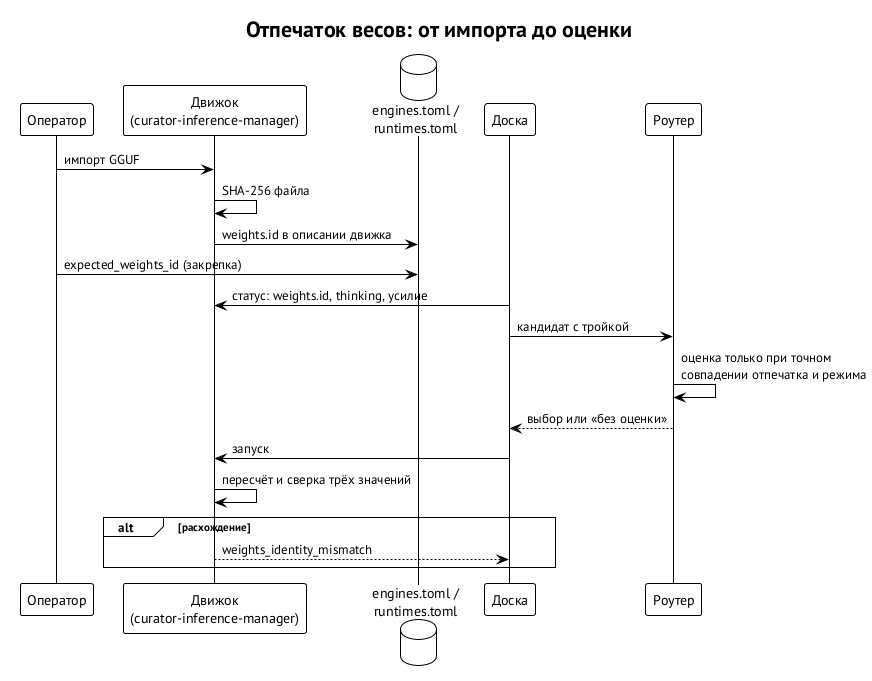

The diagram above was rendered by PlantUML. Its source (embedded in the PNG):
@startuml local-weights
!theme plain
skinparam defaultFontName "PT Sans"
skinparam shadowing false
skinparam rectangleRoundCorner 10
skinparam packageStyle rectangle
title Отпечаток весов: от импорта до оценки
participant "Оператор" as OP
participant "Движок\n(curator-inference-manager)" as EN
database "engines.toml /\nruntimes.toml" as CF
participant "Доска" as TB
participant "Роутер" as R
OP -> EN : импорт GGUF
EN -> EN : SHA-256 файла
EN -> CF : weights.id в описании движка
OP -> CF : expected_weights_id (закрепка)
TB -> EN : статус: weights.id, thinking, усилие
TB -> R : кандидат с тройкой
R -> R : оценка только при точном\nсовпадении отпечатка и режима
R --> TB : выбор или «без оценки»
TB -> EN : запуск
EN -> EN : пересчёт и сверка трёх значений
alt расхождение
  EN --> TB : weights_identity_mismatch
end
@enduml